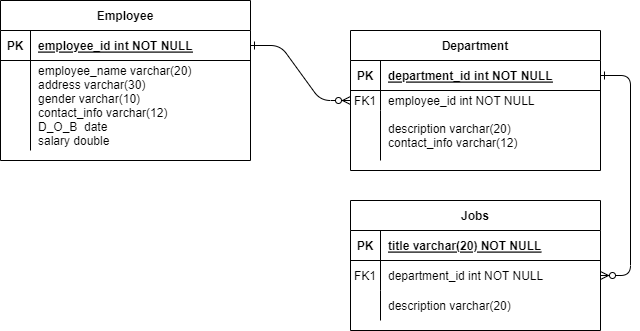

The diagram above was exported from draw.io. Its source (the exported page's mxGraphModel, read from the mxfile embedded in the PNG):
<mxGraphModel dx="782" dy="436" grid="1" gridSize="10" guides="1" tooltips="1" connect="1" arrows="1" fold="1" page="1" pageScale="1" pageWidth="850" pageHeight="1100" math="0" shadow="0" extFonts="Permanent Marker^https://fonts.googleapis.com/css?family=Permanent+Marker">
  <root>
    <mxCell id="0" />
    <mxCell id="1" parent="0" />
    <mxCell id="C-vyLk0tnHw3VtMMgP7b-1" value="" style="edgeStyle=entityRelationEdgeStyle;endArrow=ERzeroToMany;startArrow=ERone;endFill=1;startFill=0;" parent="1" source="C-vyLk0tnHw3VtMMgP7b-24" target="C-vyLk0tnHw3VtMMgP7b-6" edge="1">
      <mxGeometry width="100" height="100" relative="1" as="geometry">
        <mxPoint x="340" y="720" as="sourcePoint" />
        <mxPoint x="440" y="620" as="targetPoint" />
      </mxGeometry>
    </mxCell>
    <mxCell id="C-vyLk0tnHw3VtMMgP7b-12" value="" style="edgeStyle=entityRelationEdgeStyle;endArrow=ERzeroToMany;startArrow=ERone;endFill=1;startFill=0;" parent="1" source="C-vyLk0tnHw3VtMMgP7b-3" target="C-vyLk0tnHw3VtMMgP7b-17" edge="1">
      <mxGeometry width="100" height="100" relative="1" as="geometry">
        <mxPoint x="400" y="180" as="sourcePoint" />
        <mxPoint x="460" y="205" as="targetPoint" />
      </mxGeometry>
    </mxCell>
    <mxCell id="C-vyLk0tnHw3VtMMgP7b-2" value="Department" style="shape=table;startSize=30;container=1;collapsible=1;childLayout=tableLayout;fixedRows=1;rowLines=0;fontStyle=1;align=center;resizeLast=1;" parent="1" vertex="1">
      <mxGeometry x="450" y="110" width="250" height="140" as="geometry" />
    </mxCell>
    <mxCell id="C-vyLk0tnHw3VtMMgP7b-3" value="" style="shape=partialRectangle;collapsible=0;dropTarget=0;pointerEvents=0;fillColor=none;points=[[0,0.5],[1,0.5]];portConstraint=eastwest;top=0;left=0;right=0;bottom=1;" parent="C-vyLk0tnHw3VtMMgP7b-2" vertex="1">
      <mxGeometry y="30" width="250" height="30" as="geometry" />
    </mxCell>
    <mxCell id="C-vyLk0tnHw3VtMMgP7b-4" value="PK" style="shape=partialRectangle;overflow=hidden;connectable=0;fillColor=none;top=0;left=0;bottom=0;right=0;fontStyle=1;" parent="C-vyLk0tnHw3VtMMgP7b-3" vertex="1">
      <mxGeometry width="30" height="30" as="geometry">
        <mxRectangle width="30" height="30" as="alternateBounds" />
      </mxGeometry>
    </mxCell>
    <mxCell id="C-vyLk0tnHw3VtMMgP7b-5" value="department_id int NOT NULL " style="shape=partialRectangle;overflow=hidden;connectable=0;fillColor=none;top=0;left=0;bottom=0;right=0;align=left;spacingLeft=6;fontStyle=5;" parent="C-vyLk0tnHw3VtMMgP7b-3" vertex="1">
      <mxGeometry x="30" width="220" height="30" as="geometry">
        <mxRectangle width="220" height="30" as="alternateBounds" />
      </mxGeometry>
    </mxCell>
    <mxCell id="C-vyLk0tnHw3VtMMgP7b-6" value="" style="shape=partialRectangle;collapsible=0;dropTarget=0;pointerEvents=0;fillColor=none;points=[[0,0.5],[1,0.5]];portConstraint=eastwest;top=0;left=0;right=0;bottom=0;" parent="C-vyLk0tnHw3VtMMgP7b-2" vertex="1">
      <mxGeometry y="60" width="250" height="20" as="geometry" />
    </mxCell>
    <mxCell id="C-vyLk0tnHw3VtMMgP7b-7" value="FK1" style="shape=partialRectangle;overflow=hidden;connectable=0;fillColor=none;top=0;left=0;bottom=0;right=0;" parent="C-vyLk0tnHw3VtMMgP7b-6" vertex="1">
      <mxGeometry width="30" height="20" as="geometry">
        <mxRectangle width="30" height="20" as="alternateBounds" />
      </mxGeometry>
    </mxCell>
    <mxCell id="C-vyLk0tnHw3VtMMgP7b-8" value="employee_id int NOT NULL" style="shape=partialRectangle;overflow=hidden;connectable=0;fillColor=none;top=0;left=0;bottom=0;right=0;align=left;spacingLeft=6;" parent="C-vyLk0tnHw3VtMMgP7b-6" vertex="1">
      <mxGeometry x="30" width="220" height="20" as="geometry">
        <mxRectangle width="220" height="20" as="alternateBounds" />
      </mxGeometry>
    </mxCell>
    <mxCell id="C-vyLk0tnHw3VtMMgP7b-9" value="" style="shape=partialRectangle;collapsible=0;dropTarget=0;pointerEvents=0;fillColor=none;points=[[0,0.5],[1,0.5]];portConstraint=eastwest;top=0;left=0;right=0;bottom=0;" parent="C-vyLk0tnHw3VtMMgP7b-2" vertex="1">
      <mxGeometry y="80" width="250" height="50" as="geometry" />
    </mxCell>
    <mxCell id="C-vyLk0tnHw3VtMMgP7b-10" value="" style="shape=partialRectangle;overflow=hidden;connectable=0;fillColor=none;top=0;left=0;bottom=0;right=0;" parent="C-vyLk0tnHw3VtMMgP7b-9" vertex="1">
      <mxGeometry width="30" height="50" as="geometry">
        <mxRectangle width="30" height="50" as="alternateBounds" />
      </mxGeometry>
    </mxCell>
    <mxCell id="C-vyLk0tnHw3VtMMgP7b-11" value="description varchar(20)&#10;contact_info varchar(12)" style="shape=partialRectangle;overflow=hidden;connectable=0;fillColor=none;top=0;left=0;bottom=0;right=0;align=left;spacingLeft=6;" parent="C-vyLk0tnHw3VtMMgP7b-9" vertex="1">
      <mxGeometry x="30" width="220" height="50" as="geometry">
        <mxRectangle width="220" height="50" as="alternateBounds" />
      </mxGeometry>
    </mxCell>
    <mxCell id="C-vyLk0tnHw3VtMMgP7b-13" value="Jobs" style="shape=table;startSize=30;container=1;collapsible=1;childLayout=tableLayout;fixedRows=1;rowLines=0;fontStyle=1;align=center;resizeLast=1;" parent="1" vertex="1">
      <mxGeometry x="450" y="280" width="250" height="130" as="geometry">
        <mxRectangle x="450" y="280" width="100" height="30" as="alternateBounds" />
      </mxGeometry>
    </mxCell>
    <mxCell id="C-vyLk0tnHw3VtMMgP7b-14" value="" style="shape=partialRectangle;collapsible=0;dropTarget=0;pointerEvents=0;fillColor=none;points=[[0,0.5],[1,0.5]];portConstraint=eastwest;top=0;left=0;right=0;bottom=1;" parent="C-vyLk0tnHw3VtMMgP7b-13" vertex="1">
      <mxGeometry y="30" width="250" height="30" as="geometry" />
    </mxCell>
    <mxCell id="C-vyLk0tnHw3VtMMgP7b-15" value="PK" style="shape=partialRectangle;overflow=hidden;connectable=0;fillColor=none;top=0;left=0;bottom=0;right=0;fontStyle=1;" parent="C-vyLk0tnHw3VtMMgP7b-14" vertex="1">
      <mxGeometry width="30" height="30" as="geometry">
        <mxRectangle width="30" height="30" as="alternateBounds" />
      </mxGeometry>
    </mxCell>
    <mxCell id="C-vyLk0tnHw3VtMMgP7b-16" value="title varchar(20) NOT NULL " style="shape=partialRectangle;overflow=hidden;connectable=0;fillColor=none;top=0;left=0;bottom=0;right=0;align=left;spacingLeft=6;fontStyle=5;" parent="C-vyLk0tnHw3VtMMgP7b-14" vertex="1">
      <mxGeometry x="30" width="220" height="30" as="geometry">
        <mxRectangle width="220" height="30" as="alternateBounds" />
      </mxGeometry>
    </mxCell>
    <mxCell id="C-vyLk0tnHw3VtMMgP7b-17" value="" style="shape=partialRectangle;collapsible=0;dropTarget=0;pointerEvents=0;fillColor=none;points=[[0,0.5],[1,0.5]];portConstraint=eastwest;top=0;left=0;right=0;bottom=0;" parent="C-vyLk0tnHw3VtMMgP7b-13" vertex="1">
      <mxGeometry y="60" width="250" height="30" as="geometry" />
    </mxCell>
    <mxCell id="C-vyLk0tnHw3VtMMgP7b-18" value="FK1" style="shape=partialRectangle;overflow=hidden;connectable=0;fillColor=none;top=0;left=0;bottom=0;right=0;" parent="C-vyLk0tnHw3VtMMgP7b-17" vertex="1">
      <mxGeometry width="30" height="30" as="geometry">
        <mxRectangle width="30" height="30" as="alternateBounds" />
      </mxGeometry>
    </mxCell>
    <mxCell id="C-vyLk0tnHw3VtMMgP7b-19" value="department_id int NOT NULL" style="shape=partialRectangle;overflow=hidden;connectable=0;fillColor=none;top=0;left=0;bottom=0;right=0;align=left;spacingLeft=6;" parent="C-vyLk0tnHw3VtMMgP7b-17" vertex="1">
      <mxGeometry x="30" width="220" height="30" as="geometry">
        <mxRectangle width="220" height="30" as="alternateBounds" />
      </mxGeometry>
    </mxCell>
    <mxCell id="C-vyLk0tnHw3VtMMgP7b-20" value="" style="shape=partialRectangle;collapsible=0;dropTarget=0;pointerEvents=0;fillColor=none;points=[[0,0.5],[1,0.5]];portConstraint=eastwest;top=0;left=0;right=0;bottom=0;" parent="C-vyLk0tnHw3VtMMgP7b-13" vertex="1">
      <mxGeometry y="90" width="250" height="30" as="geometry" />
    </mxCell>
    <mxCell id="C-vyLk0tnHw3VtMMgP7b-21" value="" style="shape=partialRectangle;overflow=hidden;connectable=0;fillColor=none;top=0;left=0;bottom=0;right=0;" parent="C-vyLk0tnHw3VtMMgP7b-20" vertex="1">
      <mxGeometry width="30" height="30" as="geometry">
        <mxRectangle width="30" height="30" as="alternateBounds" />
      </mxGeometry>
    </mxCell>
    <mxCell id="C-vyLk0tnHw3VtMMgP7b-22" value="description varchar(20)" style="shape=partialRectangle;overflow=hidden;connectable=0;fillColor=none;top=0;left=0;bottom=0;right=0;align=left;spacingLeft=6;" parent="C-vyLk0tnHw3VtMMgP7b-20" vertex="1">
      <mxGeometry x="30" width="220" height="30" as="geometry">
        <mxRectangle width="220" height="30" as="alternateBounds" />
      </mxGeometry>
    </mxCell>
    <mxCell id="C-vyLk0tnHw3VtMMgP7b-23" value="Employee" style="shape=table;startSize=30;container=1;collapsible=1;childLayout=tableLayout;fixedRows=1;rowLines=0;fontStyle=1;align=center;resizeLast=1;" parent="1" vertex="1">
      <mxGeometry x="100" y="80" width="250" height="160" as="geometry" />
    </mxCell>
    <mxCell id="C-vyLk0tnHw3VtMMgP7b-24" value="" style="shape=partialRectangle;collapsible=0;dropTarget=0;pointerEvents=0;fillColor=none;points=[[0,0.5],[1,0.5]];portConstraint=eastwest;top=0;left=0;right=0;bottom=1;" parent="C-vyLk0tnHw3VtMMgP7b-23" vertex="1">
      <mxGeometry y="30" width="250" height="30" as="geometry" />
    </mxCell>
    <mxCell id="C-vyLk0tnHw3VtMMgP7b-25" value="PK" style="shape=partialRectangle;overflow=hidden;connectable=0;fillColor=none;top=0;left=0;bottom=0;right=0;fontStyle=1;" parent="C-vyLk0tnHw3VtMMgP7b-24" vertex="1">
      <mxGeometry width="30" height="30" as="geometry">
        <mxRectangle width="30" height="30" as="alternateBounds" />
      </mxGeometry>
    </mxCell>
    <mxCell id="C-vyLk0tnHw3VtMMgP7b-26" value="employee_id int NOT NULL " style="shape=partialRectangle;overflow=hidden;connectable=0;fillColor=none;top=0;left=0;bottom=0;right=0;align=left;spacingLeft=6;fontStyle=5;" parent="C-vyLk0tnHw3VtMMgP7b-24" vertex="1">
      <mxGeometry x="30" width="220" height="30" as="geometry">
        <mxRectangle width="220" height="30" as="alternateBounds" />
      </mxGeometry>
    </mxCell>
    <mxCell id="C-vyLk0tnHw3VtMMgP7b-27" value="" style="shape=partialRectangle;collapsible=0;dropTarget=0;pointerEvents=0;fillColor=none;points=[[0,0.5],[1,0.5]];portConstraint=eastwest;top=0;left=0;right=0;bottom=0;" parent="C-vyLk0tnHw3VtMMgP7b-23" vertex="1">
      <mxGeometry y="60" width="250" height="90" as="geometry" />
    </mxCell>
    <mxCell id="C-vyLk0tnHw3VtMMgP7b-28" value="" style="shape=partialRectangle;overflow=hidden;connectable=0;fillColor=none;top=0;left=0;bottom=0;right=0;" parent="C-vyLk0tnHw3VtMMgP7b-27" vertex="1">
      <mxGeometry width="30" height="90" as="geometry">
        <mxRectangle width="30" height="90" as="alternateBounds" />
      </mxGeometry>
    </mxCell>
    <mxCell id="C-vyLk0tnHw3VtMMgP7b-29" value="employee_name varchar(20)&#10;address varchar(30)&#10;gender varchar(10) &#10;contact_info varchar(12)&#10;D_O_B  date&#10;salary double" style="shape=partialRectangle;overflow=hidden;connectable=0;fillColor=none;top=0;left=0;bottom=0;right=0;align=left;spacingLeft=6;" parent="C-vyLk0tnHw3VtMMgP7b-27" vertex="1">
      <mxGeometry x="30" width="220" height="90" as="geometry">
        <mxRectangle width="220" height="90" as="alternateBounds" />
      </mxGeometry>
    </mxCell>
  </root>
</mxGraphModel>